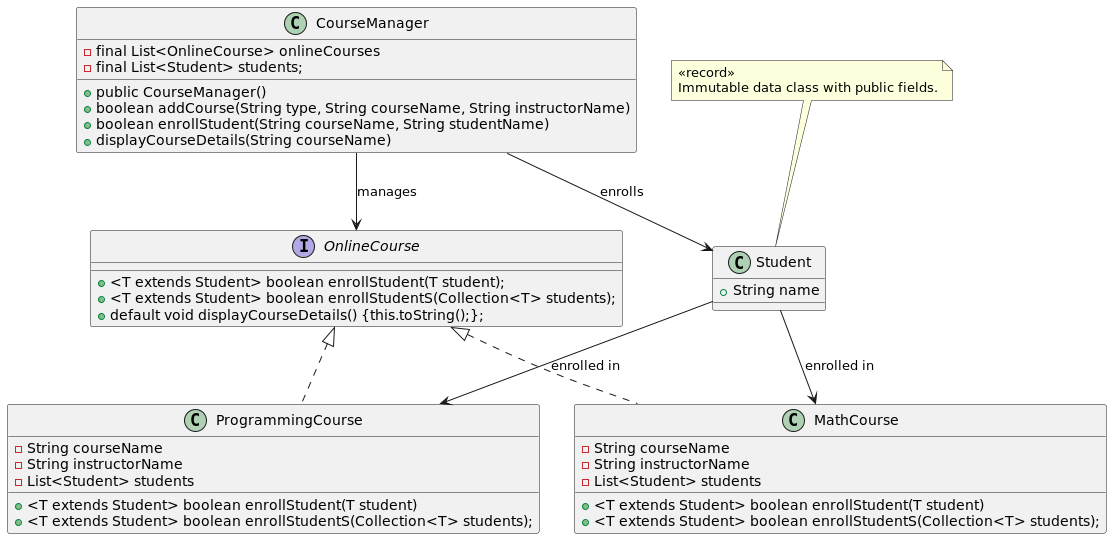

The diagram above was rendered by PlantUML. Its source (embedded in the PNG):
@startuml
' Define the interface
interface OnlineCourse {
        + <T extends Student> boolean enrollStudent(T student);
        + <T extends Student> boolean enrollStudentS(Collection<T> students);
        + default void displayCourseDetails() {this.toString();};
}

' Define the org.digitalcareerinstitute.Student class with a note
class Student {
    + String name
}

note top of Student
    <<record>>
    Immutable data class with public fields.
end note

' Define classes that implement the OnlineCourse interface
class ProgrammingCourse implements OnlineCourse {
    - String courseName
    - String instructorName
    - List<Student> students
    + <T extends Student> boolean enrollStudent(T student)
    + <T extends Student> boolean enrollStudentS(Collection<T> students);
}

class MathCourse implements OnlineCourse {
    - String courseName
    - String instructorName
    - List<Student> students
    + <T extends Student> boolean enrollStudent(T student)
    + <T extends Student> boolean enrollStudentS(Collection<T> students);
}

' Define the CourseManager class
class CourseManager {
    - final List<OnlineCourse> onlineCourses
    - final List<Student> students;
    + public CourseManager()
    + boolean addCourse(String type, String courseName, String instructorName)
    + boolean enrollStudent(String courseName, String studentName)
    + displayCourseDetails(String courseName)
}

' Define relationships between the classes and interface
Student --> ProgrammingCourse : enrolled in
Student --> MathCourse : enrolled in
' ProgrammingCourse --> OnlineCourse
' MathCourse --> OnlineCourse
CourseManager --> OnlineCourse : manages
CourseManager --> Student : enrolls

@enduml